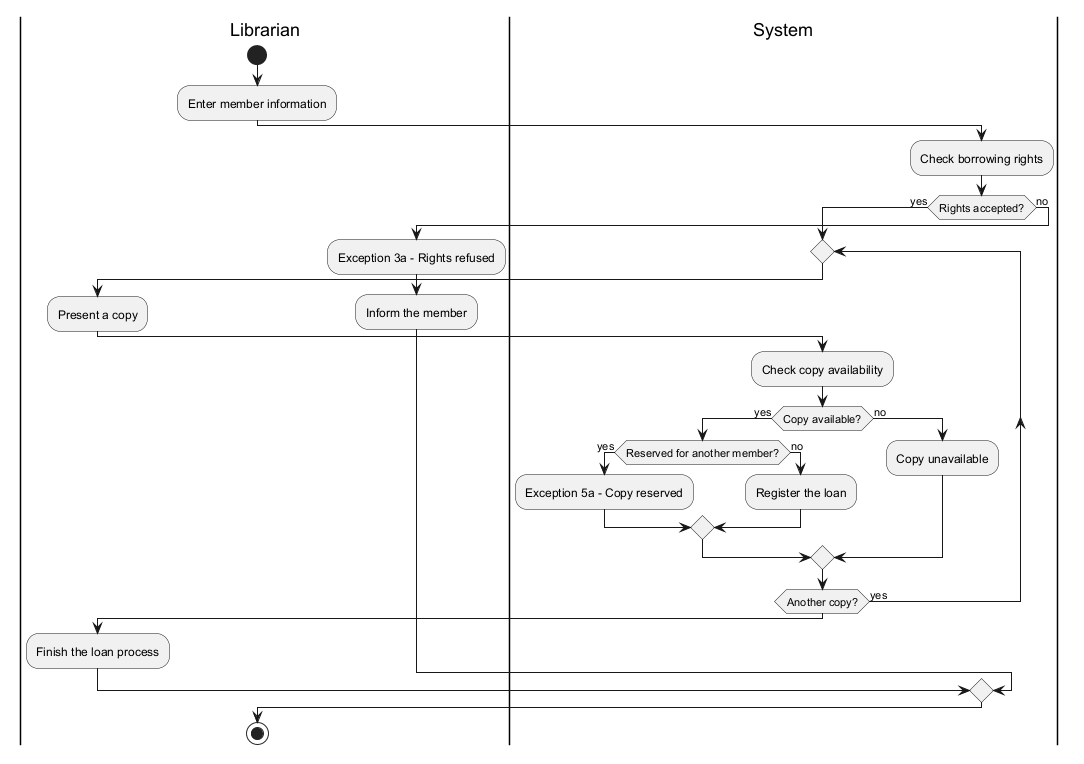

The diagram above was rendered by PlantUML. Its source (embedded in the PNG):
@startuml

|Librarian|
start
:Enter member information;

|System|
:Check borrowing rights;

if (Rights accepted?) then (yes)

  repeat
    |Librarian|
    :Present a copy;

    |System|
    :Check copy availability;

    if (Copy available?) then (yes)
      if (Reserved for another member?) then (yes)
        :Exception 5a - Copy reserved;
      else (no)
        :Register the loan;
      endif
    else (no)
      :Copy unavailable;
    endif

  repeat while (Another copy?) is (yes)

  |Librarian|
  :Finish the loan process;

else (no)
  :Exception 3a - Rights refused;
  |Librarian|
  :Inform the member;
endif

stop

@enduml